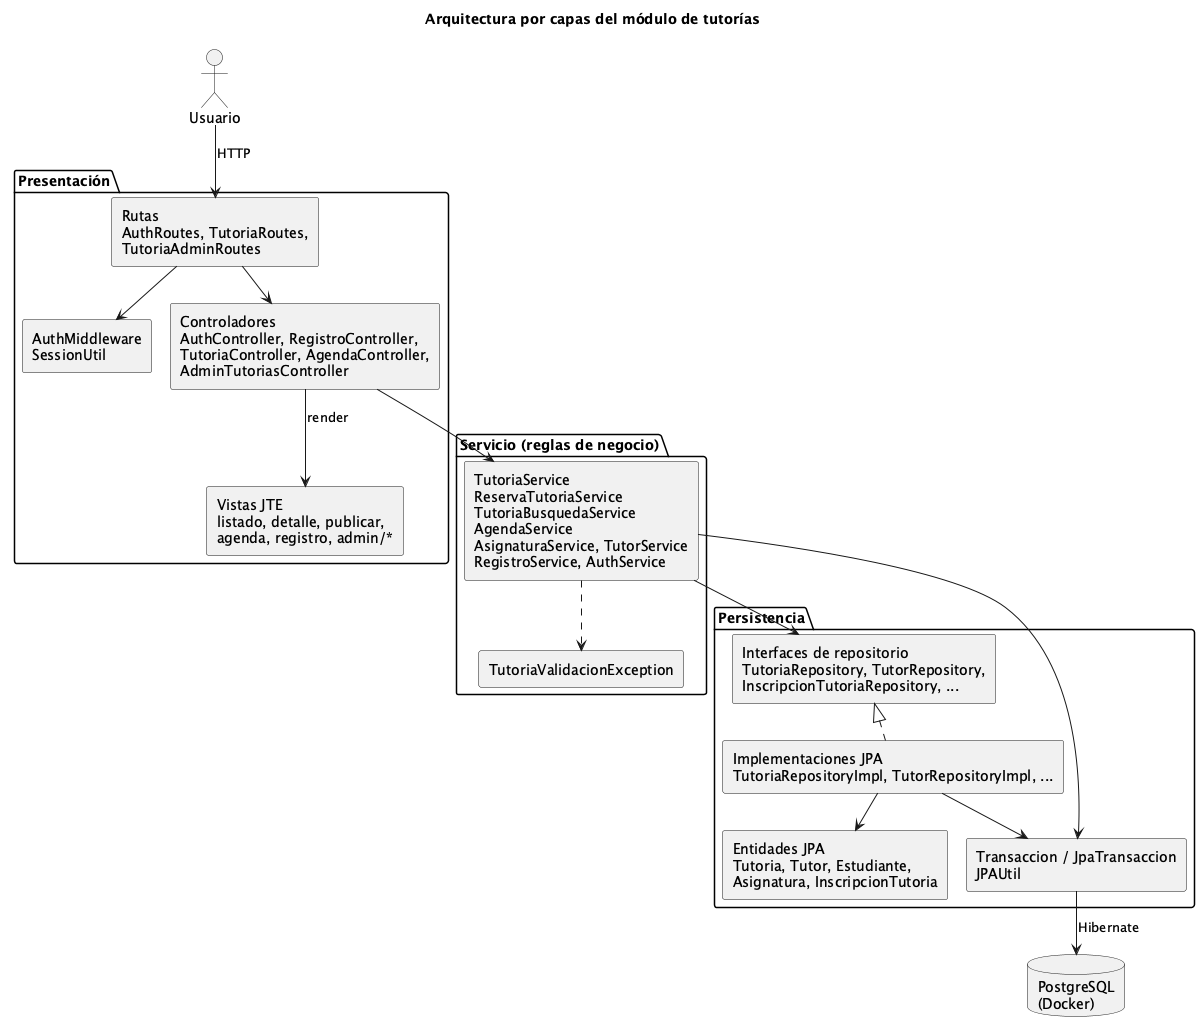

The diagram above was rendered by PlantUML. Its source (embedded in the PNG):
@startuml arquitectura-capas
!pragma layout smetana
title Arquitectura por capas del módulo de tutorías
skinparam shadowing false
skinparam componentStyle rectangle

actor Usuario
package "Presentación" {
  [Vistas JTE\nlistado, detalle, publicar,\nagenda, registro, admin/*] as V
  [Rutas\nAuthRoutes, TutoriaRoutes,\nTutoriaAdminRoutes] as RT
  [AuthMiddleware\nSessionUtil] as MW
  [Controladores\nAuthController, RegistroController,\nTutoriaController, AgendaController,\nAdminTutoriasController] as C
}
package "Servicio (reglas de negocio)" {
  [TutoriaService\nReservaTutoriaService\nTutoriaBusquedaService\nAgendaService\nAsignaturaService, TutorService\nRegistroService, AuthService] as S
  [TutoriaValidacionException] as EX
}
package "Persistencia" {
  [Interfaces de repositorio\nTutoriaRepository, TutorRepository,\nInscripcionTutoriaRepository, ...] as RI
  [Implementaciones JPA\nTutoriaRepositoryImpl, TutorRepositoryImpl, ...] as RJ
  [Transaccion / JpaTransaccion\nJPAUtil] as TX
  [Entidades JPA\nTutoria, Tutor, Estudiante,\nAsignatura, InscripcionTutoria] as M
}
database "PostgreSQL\n(Docker)" as DB

Usuario --> RT : HTTP
RT --> MW
RT --> C
C --> S
C --> V : render
S --> RI
S --> TX
S ..> EX
RI <|.. RJ
RJ --> M
RJ --> TX
TX --> DB : Hibernate
@enduml